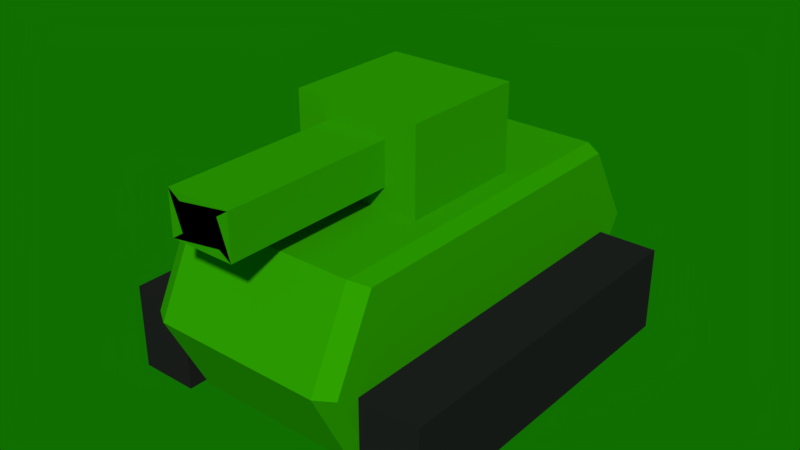 # Source: MiniTankV2.blend  (saved by Blender 2.79.0; exported with 4.5.12 LTS)
import bpy
from mathutils import Matrix  # noqa: F401  (used for matrix-valued properties, if any)

bpy.ops.wm.read_factory_settings(use_empty=True)
scene = bpy.context.scene
scene.name = 'Scene'

# ---- collections
col_collection_1 = bpy.data.collections.new('Collection 1'); scene.collection.children.link(col_collection_1)

# ---- materials (node trees are filled in below, after node groups)
mat_tankbody = bpy.data.materials.new('TankBody')
mat_tankbody.alpha_threshold = 0.0
mat_tankbody.use_transparent_shadow = False
mat_tankbody.diffuse_color = (0.02935, 0.3343, 0.0, 1.0)
mat_tankbody.specular_color = (0.00945, 0.0985, 0.0)
mat_tankbody.roughness = 0.5
mat_tanktires = bpy.data.materials.new('TankTires')
mat_tanktires.alpha_threshold = 0.0
mat_tanktires.use_transparent_shadow = False
mat_tanktires.diffuse_color = (0.01599, 0.01599, 0.01599, 1.0)
mat_tanktires.roughness = 0.5
mat_tanktires.line_color = (0.0, 0.0, 0.0, 1.0)

# ---- material node trees

# ---- world
world_tankbody = bpy.data.worlds.new('TankBody'); scene.world = world_tankbody
world_tankbody.color = (0.004995, 0.1574, 0.0)
world_tankbody.use_sun_shadow = False
world_tankbody.sun_shadow_jitter_overblur = 0.0
world_tankbody.cycles.sampling_method = 'MANUAL'

# ---- meshes
me_cube_004 = bpy.data.meshes.new('Cube.004')
me_cube_004.from_pydata([(-1.0, -1.0, -1.0), (-1.0, -1.0, 1.0), (-1.0, 1.0, -1.0), (-1.0, 1.0, 1.0), (1.0, -1.0, -1.0), (1.0, -1.0, 1.0), (1.0, 1.0, -1.0), (1.0, 1.0, 1.0), (-1.0, -1.0, -1.0), (-1.0, -1.0, 1.0), (1.0, -1.0, 1.0), (1.0, -1.0, -1.0), (-0.5, -1.0, -0.5), (-0.5, -1.0, 0.5), (0.5, -1.0, 0.5), (0.5, -1.0, -0.5), (-0.5, -3.667, -0.5), (-0.5, -3.667, 0.5), (0.5, -3.667, 0.5), (0.5, -3.667, -0.5), (0.3127, -3.667, 0.3127), (0.3127, -3.667, -0.3127), (-0.3127, -3.667, -0.3127), (-0.3127, -3.667, 0.3127), (0.04464, -2.034, -0.9901)], [], [(0, 1, 3, 2), (2, 3, 7, 6), (6, 7, 5, 4), (1, 0, 8, 9), (2, 6, 4, 0), (7, 3, 1, 5), (8, 11, 15, 12), (0, 4, 11, 8), (5, 1, 9, 10), (4, 5, 10, 11), (14, 13, 17, 18), (9, 8, 12, 13), (10, 9, 13, 14), (11, 10, 14, 15), (16, 19, 23, 20), (15, 14, 18, 19), (12, 15, 19, 16), (13, 12, 16, 17), (17, 16, 20, 21), (18, 17, 21, 22), (19, 18, 22, 23)])
me_cube_004.materials.append(mat_tankbody)
me_cube_004.use_remesh_preserve_volume = False
me_cube_004.use_remesh_preserve_attributes = False
me_cube_004.use_mirror_vertex_groups = False
me_cube_004.update()
me_cube_002 = bpy.data.meshes.new('Cube.002')
me_cube_002.from_pydata([(-1.0, -1.0, -1.0), (-1.0, -1.0, 1.0), (-1.0, 1.0, -1.0), (-1.0, 1.0, 1.0), (1.0, -1.0, -1.0), (1.0, -1.0, 1.0), (1.0, 1.0, -1.0), (1.0, 1.0, 1.0), (1.0, 1.0, 1.0), (1.0, 1.0, -1.0), (1.0, -1.0, -1.0), (1.0, -1.0, 1.0)], [], [(0, 1, 3, 2), (2, 3, 7, 6), (6, 7, 8, 9), (4, 5, 1, 0), (2, 6, 4, 0), (7, 3, 1, 5), (9, 8, 11, 10), (5, 4, 10, 11), (4, 6, 9, 10), (7, 5, 11, 8)])
me_cube_002.materials.append(mat_tanktires)
me_cube_002.use_remesh_preserve_volume = False
me_cube_002.use_remesh_preserve_attributes = False
me_cube_002.use_mirror_vertex_groups = False
me_cube_002.update()
me_cube_001 = bpy.data.meshes.new('Cube.001')
me_cube_001.from_pydata([(-1.0, -1.0, -1.0), (-1.0, -1.0, 1.0), (-1.0, 1.0, -1.0), (-1.0, 1.0, 1.0), (1.0, -1.0, -1.0), (1.0, -1.0, 1.0), (1.0, 1.0, -1.0), (1.0, 1.0, 1.0), (-1.0, -1.25, 0.0), (-1.0, 1.3, 0.0), (1.0, 1.3, 0.0), (1.0, -1.25, 0.0), (1.0, -1.0, -1.0), (1.0, -1.0, 1.0), (1.0, 1.0, -1.0), (1.0, 1.0, 1.0), (1.0, 1.0, 1.0), (1.0, -1.0, -1.0), (1.0, -1.0, 1.0), (1.0, 1.0, -1.0), (1.0, 1.0, 1.0), (1.2, 1.235, 0.0), (1.2, 0.9504, -0.95), (1.2, -0.9496, -0.95), (1.2, 0.9504, 0.95), (1.2, -0.9496, 0.95), (1.2, -1.187, 0.0), (-1.2, 0.9504, -0.95), (-1.2, -0.9496, -0.95), (-1.2, -1.187, 0.0), (-1.2, -0.9496, 0.95), (-1.2, 0.9504, 0.95), (-1.2, 1.235, 0.0)], [(10, 11)], [(0, 8, 29, 28), (9, 3, 7, 10), (7, 5, 25, 24), (11, 5, 1, 8), (2, 6, 4, 0), (7, 3, 1, 5), (4, 11, 8, 0), (10, 7, 24, 21), (2, 9, 10, 6), (9, 2, 27, 32), (7, 5, 13, 15), (6, 4, 12, 14), (14, 12, 17, 19), (15, 13, 18, 20), (7, 15, 20, 16), (21, 24, 25, 26), (22, 21, 26, 23), (6, 10, 21, 22), (5, 11, 26, 25), (11, 4, 23, 26), (4, 6, 22, 23), (29, 30, 31, 32), (28, 29, 32, 27), (8, 1, 30, 29), (3, 9, 32, 31), (1, 3, 31, 30), (2, 0, 28, 27)])
me_cube_001.materials.append(mat_tankbody)
me_cube_001.use_remesh_preserve_volume = False
me_cube_001.use_remesh_preserve_attributes = False
me_cube_001.use_mirror_vertex_groups = False
me_cube_001.update()
me_cube_003 = bpy.data.meshes.new('Cube.003')
me_cube_003.from_pydata([(-1.0, -1.0, -1.0), (-1.0, -1.0, 1.0), (-1.0, 1.0, -1.0), (-1.0, 1.0, 1.0), (1.0, -1.0, -1.0), (1.0, -1.0, 1.0), (1.0, 1.0, -1.0), (1.0, 1.0, 1.0), (1.0, 1.0, 1.0), (1.0, 1.0, -1.0), (1.0, -1.0, -1.0), (1.0, -1.0, 1.0)], [], [(0, 1, 3, 2), (2, 3, 7, 6), (6, 7, 8, 9), (4, 5, 1, 0), (2, 6, 4, 0), (7, 3, 1, 5), (9, 8, 11, 10), (5, 4, 10, 11), (4, 6, 9, 10), (7, 5, 11, 8)])
me_cube_003.materials.append(mat_tanktires)
me_cube_003.use_remesh_preserve_volume = False
me_cube_003.use_remesh_preserve_attributes = False
me_cube_003.use_mirror_vertex_groups = False
me_cube_003.update()

# ---- objects
ob_cannon = bpy.data.objects.new('Cannon', me_cube_004)
ob_righttire = bpy.data.objects.new('RightTire', me_cube_002)
ob_tankbody = bpy.data.objects.new('TankBody', me_cube_001)
ob_lefttire = bpy.data.objects.new('LeftTire', me_cube_003)

# ---- transforms, parenting, visibility, modifiers, constraints
ob_cannon.location = (0.0, 0.0, 1.5)
ob_cannon.scale = (0.75, 0.75, 0.5)
ob_cannon.lineart.crease_threshold = 0.0
ob_righttire.location = (1.55, 0.0, -0.6)
ob_righttire.scale = (0.35, 2.1, 0.5)
ob_righttire.lineart.crease_threshold = 0.0
ob_tankbody.location = (0.0, 0.0, 0.0)
ob_tankbody.scale = (1.0, 2.0, 1.0)
ob_tankbody.lineart.crease_threshold = 0.0
ob_lefttire.location = (-1.55, 0.0, -0.6)
ob_lefttire.scale = (0.35, 2.1, 0.5)
ob_lefttire.lineart.crease_threshold = 0.0

# ---- collection membership
col_collection_1.objects.link(ob_cannon)
col_collection_1.objects.link(ob_righttire)
col_collection_1.objects.link(ob_tankbody)
col_collection_1.objects.link(ob_lefttire)

# ---- scene / render settings (as saved in the file)
scene.frame_start = 1; scene.frame_end = 250; scene.frame_set(2)
scene.render.engine = 'BLENDER_EEVEE_NEXT'
scene.render.resolution_percentage = 50
scene.render.dither_intensity = 0.0
scene.cycles.use_denoising = False
scene.cycles.samples = 128
scene.cycles.sampling_pattern = 'TABULATED_SOBOL'
scene.cycles.use_adaptive_sampling = False
scene.cycles.use_light_tree = False
scene.cycles.blur_glossy = 0.0
scene.cycles.sample_clamp_indirect = 0.0
scene.view_settings.view_transform = 'Standard'
bpy.context.view_layer.update()

# ---- added for rendering (the .blend has no active camera and no usable light): camera, sun
cam_auto = bpy.data.cameras.new('AutoCamera')
cam_auto.lens = 50.0
cam_auto.sensor_width = 36.0
cam_auto.clip_end = 1000.0
ob_auto_camera = bpy.data.objects.new('AutoCamera', cam_auto)
scene.collection.objects.link(ob_auto_camera)
ob_auto_camera.location = (6.71489, -8.13287, 5.82192)
ob_auto_camera.rotation_euler = (1.09748, -7.21219e-08, 0.694738)
scene.camera = ob_auto_camera
light_auto_sun = bpy.data.lights.new('AutoSun', 'SUN')
light_auto_sun.energy = 3.0
light_auto_sun.angle = 0.0523599
ob_auto_sun = bpy.data.objects.new('AutoSun', light_auto_sun)
scene.collection.objects.link(ob_auto_sun)
ob_auto_sun.rotation_euler = (0.872665, 0.174533, 0.523599)
bpy.context.view_layer.update()
